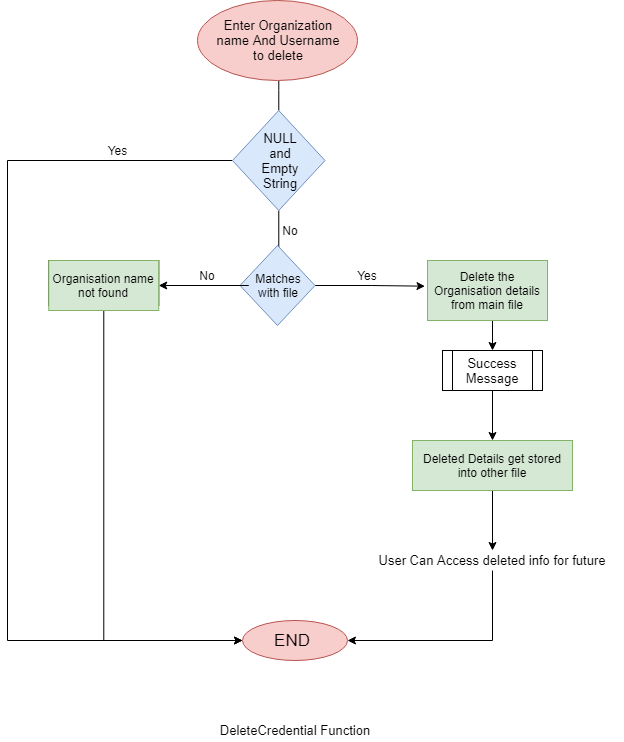

The diagram above was exported from draw.io. Its source (the exported page's mxGraphModel, read from the mxfile embedded in the PNG):
<mxGraphModel dx="1483" dy="781" grid="1" gridSize="10" guides="1" tooltips="1" connect="1" arrows="1" fold="1" page="1" pageScale="1" pageWidth="850" pageHeight="1100" math="0" shadow="0">
  <root>
    <mxCell id="0" />
    <mxCell id="1" parent="0" />
    <mxCell id="W3PNIn0JIozUjr0bUpA2-8" value="" style="edgeStyle=orthogonalEdgeStyle;rounded=0;orthogonalLoop=1;jettySize=auto;html=1;" edge="1" parent="1" source="W3PNIn0JIozUjr0bUpA2-6" target="6SOHyDVitzMj9gczVG2r-2">
      <mxGeometry relative="1" as="geometry" />
    </mxCell>
    <mxCell id="W3PNIn0JIozUjr0bUpA2-9" value="" style="edgeStyle=orthogonalEdgeStyle;rounded=0;orthogonalLoop=1;jettySize=auto;html=1;" edge="1" parent="1" source="W3PNIn0JIozUjr0bUpA2-6" target="6SOHyDVitzMj9gczVG2r-6">
      <mxGeometry relative="1" as="geometry" />
    </mxCell>
    <mxCell id="W3PNIn0JIozUjr0bUpA2-19" style="edgeStyle=orthogonalEdgeStyle;rounded=0;orthogonalLoop=1;jettySize=auto;html=1;" edge="1" parent="1" source="W3PNIn0JIozUjr0bUpA2-6" target="6SOHyDVitzMj9gczVG2r-22">
      <mxGeometry relative="1" as="geometry">
        <Array as="points">
          <mxPoint x="120" y="170" />
          <mxPoint x="120" y="650" />
        </Array>
      </mxGeometry>
    </mxCell>
    <mxCell id="W3PNIn0JIozUjr0bUpA2-6" value="" style="rhombus;whiteSpace=wrap;html=1;fillColor=#dae8fc;strokeColor=#6c8ebf;" vertex="1" parent="1">
      <mxGeometry x="345" y="120" width="92.5" height="100" as="geometry" />
    </mxCell>
    <mxCell id="6SOHyDVitzMj9gczVG2r-22" value="" style="ellipse;whiteSpace=wrap;html=1;fillColor=#f8cecc;strokeColor=#b85450;" parent="1" vertex="1">
      <mxGeometry x="355" y="630" width="105" height="40" as="geometry" />
    </mxCell>
    <mxCell id="6SOHyDVitzMj9gczVG2r-20" value="" style="rounded=0;whiteSpace=wrap;html=1;" parent="1" vertex="1">
      <mxGeometry x="525" y="450" width="160" height="50" as="geometry" />
    </mxCell>
    <mxCell id="6SOHyDVitzMj9gczVG2r-18" value="" style="rounded=0;whiteSpace=wrap;html=1;" parent="1" vertex="1">
      <mxGeometry x="161.25" y="270" width="110" height="45" as="geometry" />
    </mxCell>
    <mxCell id="6SOHyDVitzMj9gczVG2r-29" style="edgeStyle=orthogonalEdgeStyle;rounded=0;orthogonalLoop=1;jettySize=auto;html=1;exitX=0.5;exitY=1;exitDx=0;exitDy=0;entryX=0.5;entryY=0;entryDx=0;entryDy=0;" parent="1" source="6SOHyDVitzMj9gczVG2r-19" target="6SOHyDVitzMj9gczVG2r-12" edge="1">
      <mxGeometry relative="1" as="geometry" />
    </mxCell>
    <mxCell id="6SOHyDVitzMj9gczVG2r-19" value="" style="rounded=0;whiteSpace=wrap;html=1;fillColor=#d5e8d4;strokeColor=#82b366;" parent="1" vertex="1">
      <mxGeometry x="540" y="270" width="120" height="60" as="geometry" />
    </mxCell>
    <mxCell id="6SOHyDVitzMj9gczVG2r-21" value="" style="shape=process;whiteSpace=wrap;html=1;backgroundOutline=1;" parent="1" vertex="1">
      <mxGeometry x="555" y="360" width="100" height="40" as="geometry" />
    </mxCell>
    <mxCell id="W3PNIn0JIozUjr0bUpA2-12" style="edgeStyle=orthogonalEdgeStyle;rounded=0;orthogonalLoop=1;jettySize=auto;html=1;entryX=-0.021;entryY=0.428;entryDx=0;entryDy=0;entryPerimeter=0;" edge="1" parent="1" source="6SOHyDVitzMj9gczVG2r-17" target="6SOHyDVitzMj9gczVG2r-19">
      <mxGeometry relative="1" as="geometry" />
    </mxCell>
    <mxCell id="6SOHyDVitzMj9gczVG2r-17" value="" style="rhombus;whiteSpace=wrap;html=1;fillColor=#dae8fc;strokeColor=#6c8ebf;" parent="1" vertex="1">
      <mxGeometry x="352.5" y="255" width="75" height="80" as="geometry" />
    </mxCell>
    <mxCell id="6SOHyDVitzMj9gczVG2r-16" value="" style="ellipse;whiteSpace=wrap;html=1;fillColor=#f8cecc;strokeColor=#b85450;" parent="1" vertex="1">
      <mxGeometry x="310" y="10" width="160" height="80" as="geometry" />
    </mxCell>
    <mxCell id="6SOHyDVitzMj9gczVG2r-2" value="&lt;font style=&quot;font-size: 13px&quot;&gt;Enter Organization name And Username&lt;br&gt;to delete&lt;/font&gt;" style="text;html=1;strokeColor=none;fillColor=none;align=center;verticalAlign=middle;whiteSpace=wrap;rounded=0;" parent="1" vertex="1">
      <mxGeometry x="321.25" y="20" width="140" height="60" as="geometry" />
    </mxCell>
    <mxCell id="W3PNIn0JIozUjr0bUpA2-11" style="edgeStyle=orthogonalEdgeStyle;rounded=0;orthogonalLoop=1;jettySize=auto;html=1;entryX=1;entryY=0.5;entryDx=0;entryDy=0;" edge="1" parent="1" source="6SOHyDVitzMj9gczVG2r-6" target="6SOHyDVitzMj9gczVG2r-8">
      <mxGeometry relative="1" as="geometry" />
    </mxCell>
    <mxCell id="6SOHyDVitzMj9gczVG2r-6" value="Matches with file" style="text;html=1;strokeColor=none;fillColor=none;align=center;verticalAlign=middle;whiteSpace=wrap;rounded=0;" parent="1" vertex="1">
      <mxGeometry x="361.25" y="275" width="60" height="40" as="geometry" />
    </mxCell>
    <mxCell id="W3PNIn0JIozUjr0bUpA2-10" style="edgeStyle=orthogonalEdgeStyle;rounded=0;orthogonalLoop=1;jettySize=auto;html=1;entryX=0;entryY=0.5;entryDx=0;entryDy=0;" edge="1" parent="1" source="6SOHyDVitzMj9gczVG2r-8" target="6SOHyDVitzMj9gczVG2r-22">
      <mxGeometry relative="1" as="geometry">
        <Array as="points">
          <mxPoint x="216" y="650" />
        </Array>
      </mxGeometry>
    </mxCell>
    <mxCell id="6SOHyDVitzMj9gczVG2r-8" value="Organisation name not found" style="text;html=1;strokeColor=#82b366;fillColor=#d5e8d4;align=center;verticalAlign=middle;whiteSpace=wrap;rounded=0;" parent="1" vertex="1">
      <mxGeometry x="161.25" y="270" width="110" height="50" as="geometry" />
    </mxCell>
    <mxCell id="6SOHyDVitzMj9gczVG2r-10" value="Delete the Organisation details from main file" style="text;html=1;strokeColor=none;fillColor=none;align=center;verticalAlign=middle;whiteSpace=wrap;rounded=0;" parent="1" vertex="1">
      <mxGeometry x="545" y="275" width="110" height="50" as="geometry" />
    </mxCell>
    <mxCell id="6SOHyDVitzMj9gczVG2r-38" style="edgeStyle=orthogonalEdgeStyle;rounded=0;orthogonalLoop=1;jettySize=auto;html=1;" parent="1" source="6SOHyDVitzMj9gczVG2r-11" target="6SOHyDVitzMj9gczVG2r-13" edge="1">
      <mxGeometry relative="1" as="geometry" />
    </mxCell>
    <mxCell id="6SOHyDVitzMj9gczVG2r-11" value="Deleted Details get stored into other file" style="text;html=1;strokeColor=#82b366;fillColor=#d5e8d4;align=center;verticalAlign=middle;whiteSpace=wrap;rounded=0;" parent="1" vertex="1">
      <mxGeometry x="525" y="450" width="160" height="50" as="geometry" />
    </mxCell>
    <mxCell id="6SOHyDVitzMj9gczVG2r-30" style="edgeStyle=orthogonalEdgeStyle;rounded=0;orthogonalLoop=1;jettySize=auto;html=1;exitX=0.5;exitY=1;exitDx=0;exitDy=0;entryX=0.5;entryY=0;entryDx=0;entryDy=0;" parent="1" source="6SOHyDVitzMj9gczVG2r-12" target="6SOHyDVitzMj9gczVG2r-11" edge="1">
      <mxGeometry relative="1" as="geometry" />
    </mxCell>
    <mxCell id="6SOHyDVitzMj9gczVG2r-12" value="&lt;font style=&quot;font-size: 13px&quot;&gt;Success Message&lt;/font&gt;" style="text;html=1;strokeColor=none;fillColor=none;align=center;verticalAlign=middle;whiteSpace=wrap;rounded=0;" parent="1" vertex="1">
      <mxGeometry x="565" y="360" width="80" height="40" as="geometry" />
    </mxCell>
    <mxCell id="W3PNIn0JIozUjr0bUpA2-17" style="edgeStyle=orthogonalEdgeStyle;rounded=0;orthogonalLoop=1;jettySize=auto;html=1;entryX=1;entryY=0.5;entryDx=0;entryDy=0;" edge="1" parent="1" source="6SOHyDVitzMj9gczVG2r-13" target="6SOHyDVitzMj9gczVG2r-22">
      <mxGeometry relative="1" as="geometry">
        <Array as="points">
          <mxPoint x="605" y="650" />
        </Array>
      </mxGeometry>
    </mxCell>
    <mxCell id="6SOHyDVitzMj9gczVG2r-13" value="&lt;font style=&quot;font-size: 13px&quot;&gt;User Can Access deleted info for future&lt;/font&gt;" style="text;html=1;strokeColor=none;fillColor=none;align=center;verticalAlign=middle;whiteSpace=wrap;rounded=0;" parent="1" vertex="1">
      <mxGeometry x="475" y="560" width="260" height="20" as="geometry" />
    </mxCell>
    <mxCell id="6SOHyDVitzMj9gczVG2r-15" value="&lt;font style=&quot;font-size: 17px&quot;&gt;END&lt;/font&gt;" style="text;html=1;strokeColor=none;fillColor=none;align=center;verticalAlign=middle;whiteSpace=wrap;rounded=0;" parent="1" vertex="1">
      <mxGeometry x="385" y="640" width="40" height="20" as="geometry" />
    </mxCell>
    <mxCell id="6SOHyDVitzMj9gczVG2r-35" value="&lt;font style=&quot;font-size: 13px&quot;&gt;DeleteCredential Function&lt;/font&gt;" style="text;html=1;strokeColor=none;fillColor=none;align=center;verticalAlign=middle;whiteSpace=wrap;rounded=0;" parent="1" vertex="1">
      <mxGeometry x="278.75" y="730" width="257.5" height="20" as="geometry" />
    </mxCell>
    <mxCell id="W3PNIn0JIozUjr0bUpA2-2" value="&lt;font style=&quot;font-size: 13px&quot;&gt;NULL and Empty String&lt;/font&gt;" style="text;html=1;strokeColor=none;fillColor=none;align=center;verticalAlign=middle;whiteSpace=wrap;rounded=0;" vertex="1" parent="1">
      <mxGeometry x="362.5" y="155" width="60" height="30" as="geometry" />
    </mxCell>
    <mxCell id="W3PNIn0JIozUjr0bUpA2-13" value="No" style="text;html=1;strokeColor=none;fillColor=none;align=center;verticalAlign=middle;whiteSpace=wrap;rounded=0;" vertex="1" parent="1">
      <mxGeometry x="382.5" y="230" width="40" height="20" as="geometry" />
    </mxCell>
    <mxCell id="W3PNIn0JIozUjr0bUpA2-14" value="No" style="text;html=1;strokeColor=none;fillColor=none;align=center;verticalAlign=middle;whiteSpace=wrap;rounded=0;" vertex="1" parent="1">
      <mxGeometry x="300" y="275" width="40" height="20" as="geometry" />
    </mxCell>
    <mxCell id="W3PNIn0JIozUjr0bUpA2-16" value="Yes" style="text;html=1;strokeColor=none;fillColor=none;align=center;verticalAlign=middle;whiteSpace=wrap;rounded=0;" vertex="1" parent="1">
      <mxGeometry x="460" y="275" width="40" height="20" as="geometry" />
    </mxCell>
    <mxCell id="W3PNIn0JIozUjr0bUpA2-20" value="Yes" style="text;html=1;align=center;verticalAlign=middle;resizable=0;points=[];autosize=1;strokeColor=none;" vertex="1" parent="1">
      <mxGeometry x="215" y="150" width="30" height="20" as="geometry" />
    </mxCell>
  </root>
</mxGraphModel>